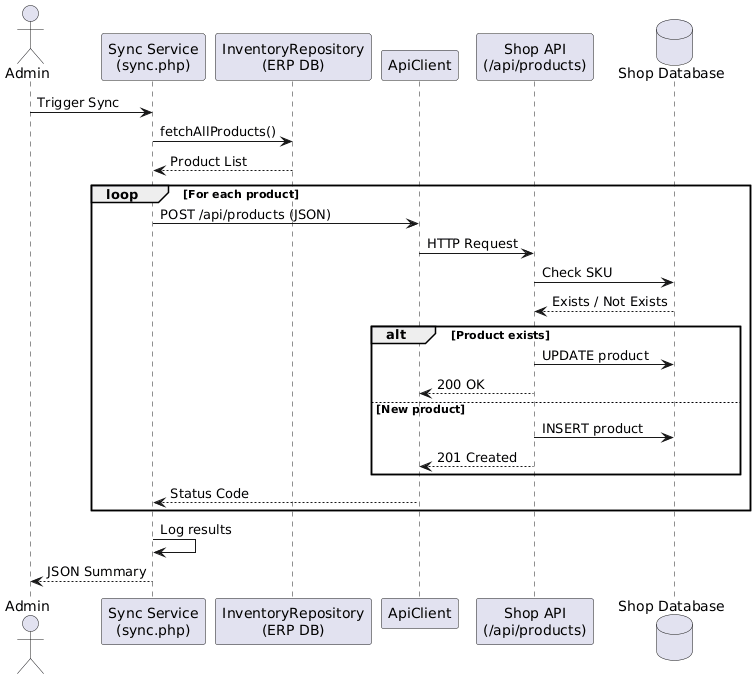

The diagram above was rendered by PlantUML. Its source (embedded in the PNG):
@startuml
actor Admin
participant "Sync Service\n(sync.php)" as Sync
participant "InventoryRepository\n(ERP DB)" as ERP
participant "ApiClient" as Client
participant "Shop API\n(/api/products)" as API
database "Shop Database" as ShopDB

Admin -> Sync : Trigger Sync

Sync -> ERP : fetchAllProducts()
ERP --> Sync : Product List

loop For each product
    Sync -> Client : POST /api/products (JSON)
    Client -> API : HTTP Request
    API -> ShopDB : Check SKU
    ShopDB --> API : Exists / Not Exists
    
    alt Product exists
        API -> ShopDB : UPDATE product
        API --> Client : 200 OK
    else New product
        API -> ShopDB : INSERT product
        API --> Client : 201 Created
    end
    
    Client --> Sync : Status Code
end

Sync -> Sync : Log results
Sync --> Admin : JSON Summary
@enduml